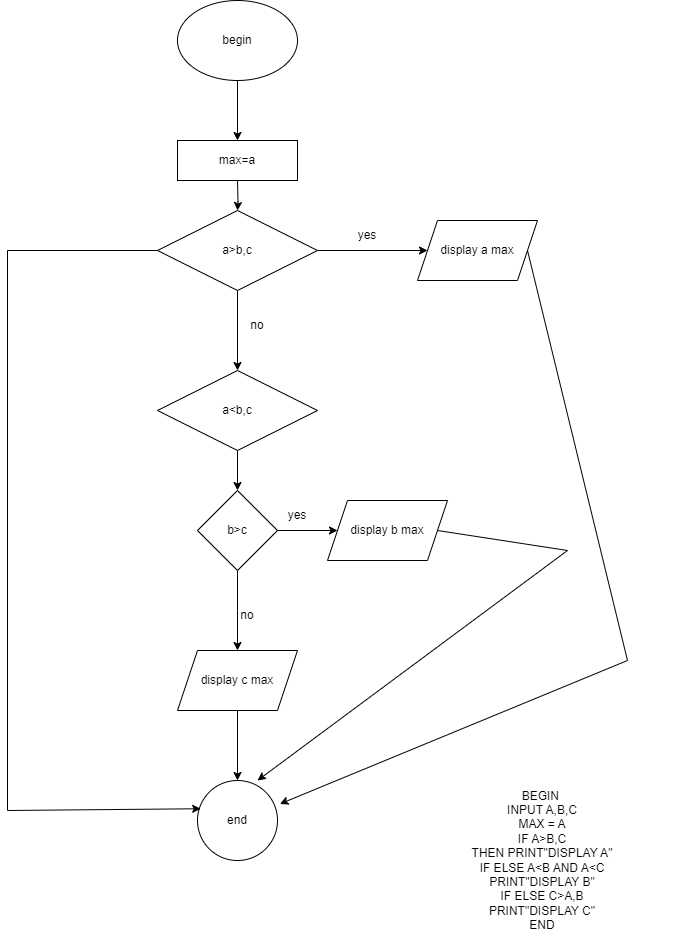

The diagram above was exported from draw.io. Its source (the exported page's mxGraphModel, read from the mxfile embedded in the PNG):
<mxGraphModel dx="1290" dy="573" grid="1" gridSize="10" guides="1" tooltips="1" connect="1" arrows="1" fold="1" page="1" pageScale="1" pageWidth="827" pageHeight="1169" math="0" shadow="0">
  <root>
    <mxCell id="0" />
    <mxCell id="1" parent="0" />
    <mxCell id="CDifXRW1ttfMSD2ahIUd-6" style="edgeStyle=orthogonalEdgeStyle;rounded=0;orthogonalLoop=1;jettySize=auto;html=1;exitX=0.5;exitY=1;exitDx=0;exitDy=0;entryX=0.5;entryY=0;entryDx=0;entryDy=0;" parent="1" source="reYsk0mfcZW3Z4IEKH8D-16" target="CDifXRW1ttfMSD2ahIUd-3" edge="1">
      <mxGeometry relative="1" as="geometry" />
    </mxCell>
    <mxCell id="reYsk0mfcZW3Z4IEKH8D-16" value="begin" style="ellipse;whiteSpace=wrap;html=1;" parent="1" vertex="1">
      <mxGeometry x="330" y="20" width="120" height="80" as="geometry" />
    </mxCell>
    <mxCell id="reYsk0mfcZW3Z4IEKH8D-66" value="" style="edgeStyle=orthogonalEdgeStyle;rounded=0;orthogonalLoop=1;jettySize=auto;html=1;" parent="1" target="reYsk0mfcZW3Z4IEKH8D-65" edge="1">
      <mxGeometry relative="1" as="geometry">
        <mxPoint x="390" y="200" as="sourcePoint" />
      </mxGeometry>
    </mxCell>
    <mxCell id="CDifXRW1ttfMSD2ahIUd-10" value="" style="edgeStyle=orthogonalEdgeStyle;rounded=0;orthogonalLoop=1;jettySize=auto;html=1;" parent="1" source="reYsk0mfcZW3Z4IEKH8D-65" target="CDifXRW1ttfMSD2ahIUd-9" edge="1">
      <mxGeometry relative="1" as="geometry" />
    </mxCell>
    <mxCell id="CDifXRW1ttfMSD2ahIUd-14" value="" style="edgeStyle=orthogonalEdgeStyle;rounded=0;orthogonalLoop=1;jettySize=auto;html=1;" parent="1" source="reYsk0mfcZW3Z4IEKH8D-65" target="CDifXRW1ttfMSD2ahIUd-13" edge="1">
      <mxGeometry relative="1" as="geometry" />
    </mxCell>
    <mxCell id="reYsk0mfcZW3Z4IEKH8D-65" value="a&amp;gt;b,c" style="rhombus;whiteSpace=wrap;html=1;" parent="1" vertex="1">
      <mxGeometry x="310" y="230" width="160" height="80" as="geometry" />
    </mxCell>
    <mxCell id="CDifXRW1ttfMSD2ahIUd-3" value="max=a" style="rounded=0;whiteSpace=wrap;html=1;" parent="1" vertex="1">
      <mxGeometry x="330" y="160" width="120" height="40" as="geometry" />
    </mxCell>
    <mxCell id="CDifXRW1ttfMSD2ahIUd-9" value="display a max" style="shape=parallelogram;perimeter=parallelogramPerimeter;whiteSpace=wrap;html=1;fixedSize=1;" parent="1" vertex="1">
      <mxGeometry x="570" y="240" width="120" height="60" as="geometry" />
    </mxCell>
    <mxCell id="CDifXRW1ttfMSD2ahIUd-11" value="yes" style="text;html=1;strokeColor=none;fillColor=none;align=center;verticalAlign=middle;whiteSpace=wrap;rounded=0;" parent="1" vertex="1">
      <mxGeometry x="490" y="240" width="60" height="30" as="geometry" />
    </mxCell>
    <mxCell id="CDifXRW1ttfMSD2ahIUd-17" value="" style="edgeStyle=orthogonalEdgeStyle;rounded=0;orthogonalLoop=1;jettySize=auto;html=1;" parent="1" source="CDifXRW1ttfMSD2ahIUd-13" target="CDifXRW1ttfMSD2ahIUd-18" edge="1">
      <mxGeometry relative="1" as="geometry">
        <mxPoint x="390" y="550" as="targetPoint" />
      </mxGeometry>
    </mxCell>
    <mxCell id="CDifXRW1ttfMSD2ahIUd-13" value="a&amp;lt;b,c" style="rhombus;whiteSpace=wrap;html=1;" parent="1" vertex="1">
      <mxGeometry x="310" y="390" width="160" height="80" as="geometry" />
    </mxCell>
    <mxCell id="CDifXRW1ttfMSD2ahIUd-15" value="no" style="text;html=1;strokeColor=none;fillColor=none;align=center;verticalAlign=middle;whiteSpace=wrap;rounded=0;" parent="1" vertex="1">
      <mxGeometry x="380" y="330" width="60" height="30" as="geometry" />
    </mxCell>
    <mxCell id="CDifXRW1ttfMSD2ahIUd-23" value="" style="edgeStyle=orthogonalEdgeStyle;rounded=0;orthogonalLoop=1;jettySize=auto;html=1;" parent="1" source="CDifXRW1ttfMSD2ahIUd-18" edge="1">
      <mxGeometry relative="1" as="geometry">
        <mxPoint x="390" y="670" as="targetPoint" />
      </mxGeometry>
    </mxCell>
    <mxCell id="CDifXRW1ttfMSD2ahIUd-18" value="b&amp;gt;c" style="rhombus;whiteSpace=wrap;html=1;" parent="1" vertex="1">
      <mxGeometry x="350" y="510" width="80" height="80" as="geometry" />
    </mxCell>
    <mxCell id="CDifXRW1ttfMSD2ahIUd-19" value="display b max" style="shape=parallelogram;perimeter=parallelogramPerimeter;whiteSpace=wrap;html=1;fixedSize=1;" parent="1" vertex="1">
      <mxGeometry x="480" y="520" width="120" height="60" as="geometry" />
    </mxCell>
    <mxCell id="CDifXRW1ttfMSD2ahIUd-20" value="" style="endArrow=classic;html=1;rounded=0;exitX=1;exitY=0.5;exitDx=0;exitDy=0;entryX=0;entryY=0.5;entryDx=0;entryDy=0;" parent="1" source="CDifXRW1ttfMSD2ahIUd-18" target="CDifXRW1ttfMSD2ahIUd-19" edge="1">
      <mxGeometry width="50" height="50" relative="1" as="geometry">
        <mxPoint x="390" y="440" as="sourcePoint" />
        <mxPoint x="440" y="390" as="targetPoint" />
      </mxGeometry>
    </mxCell>
    <mxCell id="CDifXRW1ttfMSD2ahIUd-21" value="yes" style="text;html=1;strokeColor=none;fillColor=none;align=center;verticalAlign=middle;whiteSpace=wrap;rounded=0;" parent="1" vertex="1">
      <mxGeometry x="420" y="520" width="60" height="30" as="geometry" />
    </mxCell>
    <mxCell id="CDifXRW1ttfMSD2ahIUd-27" value="" style="edgeStyle=orthogonalEdgeStyle;rounded=0;orthogonalLoop=1;jettySize=auto;html=1;" parent="1" source="CDifXRW1ttfMSD2ahIUd-25" target="CDifXRW1ttfMSD2ahIUd-26" edge="1">
      <mxGeometry relative="1" as="geometry" />
    </mxCell>
    <mxCell id="CDifXRW1ttfMSD2ahIUd-25" value="display c max" style="shape=parallelogram;perimeter=parallelogramPerimeter;whiteSpace=wrap;html=1;fixedSize=1;" parent="1" vertex="1">
      <mxGeometry x="330" y="670" width="120" height="60" as="geometry" />
    </mxCell>
    <mxCell id="CDifXRW1ttfMSD2ahIUd-26" value="end" style="ellipse;whiteSpace=wrap;html=1;" parent="1" vertex="1">
      <mxGeometry x="350" y="800" width="80" height="80" as="geometry" />
    </mxCell>
    <mxCell id="CDifXRW1ttfMSD2ahIUd-28" value="no" style="text;html=1;strokeColor=none;fillColor=none;align=center;verticalAlign=middle;whiteSpace=wrap;rounded=0;" parent="1" vertex="1">
      <mxGeometry x="370" y="620" width="60" height="30" as="geometry" />
    </mxCell>
    <mxCell id="CDifXRW1ttfMSD2ahIUd-29" value="" style="endArrow=classic;html=1;rounded=0;exitX=1;exitY=0.5;exitDx=0;exitDy=0;entryX=0.75;entryY=0;entryDx=0;entryDy=0;entryPerimeter=0;" parent="1" source="CDifXRW1ttfMSD2ahIUd-19" target="CDifXRW1ttfMSD2ahIUd-26" edge="1">
      <mxGeometry width="50" height="50" relative="1" as="geometry">
        <mxPoint x="390" y="640" as="sourcePoint" />
        <mxPoint x="440" y="590" as="targetPoint" />
        <Array as="points">
          <mxPoint x="720" y="570" />
        </Array>
      </mxGeometry>
    </mxCell>
    <mxCell id="CDifXRW1ttfMSD2ahIUd-30" value="" style="endArrow=classic;html=1;rounded=0;exitX=1;exitY=0.5;exitDx=0;exitDy=0;entryX=1.03;entryY=0.293;entryDx=0;entryDy=0;entryPerimeter=0;" parent="1" source="CDifXRW1ttfMSD2ahIUd-9" target="CDifXRW1ttfMSD2ahIUd-26" edge="1">
      <mxGeometry width="50" height="50" relative="1" as="geometry">
        <mxPoint x="390" y="540" as="sourcePoint" />
        <mxPoint x="430" y="890" as="targetPoint" />
        <Array as="points">
          <mxPoint x="780" y="680" />
        </Array>
      </mxGeometry>
    </mxCell>
    <mxCell id="MlepWTnM822asQOfnOt7-2" value="" style="endArrow=none;html=1;rounded=0;exitX=0;exitY=0.5;exitDx=0;exitDy=0;" edge="1" parent="1" source="reYsk0mfcZW3Z4IEKH8D-65">
      <mxGeometry width="50" height="50" relative="1" as="geometry">
        <mxPoint x="390" y="540" as="sourcePoint" />
        <mxPoint x="160" y="270" as="targetPoint" />
      </mxGeometry>
    </mxCell>
    <mxCell id="MlepWTnM822asQOfnOt7-3" value="" style="endArrow=none;html=1;rounded=0;" edge="1" parent="1">
      <mxGeometry width="50" height="50" relative="1" as="geometry">
        <mxPoint x="160" y="830" as="sourcePoint" />
        <mxPoint x="160" y="270" as="targetPoint" />
      </mxGeometry>
    </mxCell>
    <mxCell id="MlepWTnM822asQOfnOt7-4" value="" style="endArrow=classic;html=1;rounded=0;entryX=0.04;entryY=0.353;entryDx=0;entryDy=0;entryPerimeter=0;" edge="1" parent="1" target="CDifXRW1ttfMSD2ahIUd-26">
      <mxGeometry width="50" height="50" relative="1" as="geometry">
        <mxPoint x="160" y="830" as="sourcePoint" />
        <mxPoint x="440" y="570" as="targetPoint" />
      </mxGeometry>
    </mxCell>
    <mxCell id="MlepWTnM822asQOfnOt7-5" value="BEGIN&amp;nbsp;&lt;br&gt;INPUT A,B,C&lt;br&gt;MAX = A&lt;br&gt;IF A&amp;gt;B,C&lt;br&gt;THEN PRINT&quot;DISPLAY A&quot;&lt;br&gt;IF ELSE A&amp;lt;B AND A&amp;lt;C&lt;br&gt;PRINT&quot;DISPLAY B&quot;&lt;br&gt;IF ELSE C&amp;gt;A,B&lt;br&gt;PRINT&quot;DISPLAY C&quot;&lt;br&gt;END&lt;br&gt;" style="text;html=1;strokeColor=none;fillColor=none;align=center;verticalAlign=middle;whiteSpace=wrap;rounded=0;" vertex="1" parent="1">
      <mxGeometry x="550" y="800" width="290" height="160" as="geometry" />
    </mxCell>
  </root>
</mxGraphModel>